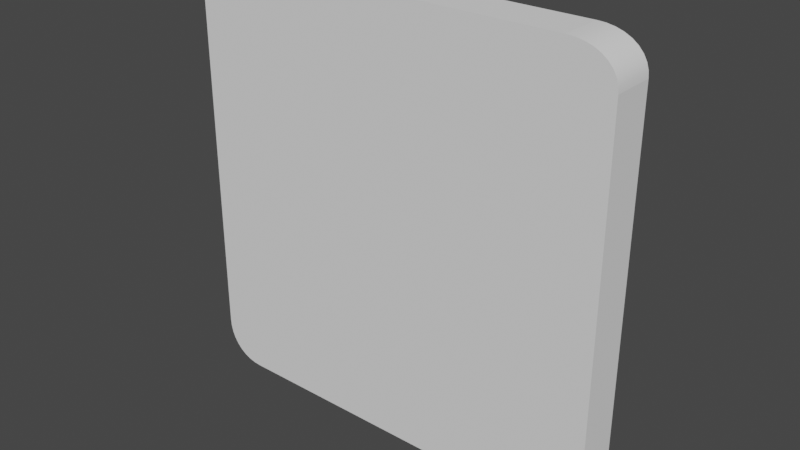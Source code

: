 # Source: frame.blend  (saved by Blender 3.5.10; exported with 4.5.12 LTS)
import bpy
from mathutils import Matrix  # noqa: F401  (used for matrix-valued properties, if any)

bpy.ops.wm.read_factory_settings(use_empty=True)
scene = bpy.context.scene
scene.name = 'Scene'

# ---- collections
col_collection = bpy.data.collections.new('Collection'); scene.collection.children.link(col_collection)

# ---- world
world_world = bpy.data.worlds.new('World'); scene.world = world_world
world_world.use_nodes = True; world_world.node_tree.nodes.clear()
_N = world_world.node_tree.nodes; _L = world_world.node_tree.links
n0 = _N.new('ShaderNodeOutputWorld'); n0.name = 'World Output'; n0.location = (300, 300)
n1 = _N.new('ShaderNodeBackground'); n1.name = 'Background'; n1.location = (10, 300)
n1.inputs[0].default_value = (0.05088, 0.05088, 0.05088, 1.0)
_L.new(n1.outputs[0], n0.inputs[0])
n0.is_active_output = True
world_world.color = (0.05088, 0.05088, 0.05088)
world_world.use_sun_shadow = False
world_world.sun_shadow_jitter_overblur = 0.0

# ---- meshes
me_cube_002 = bpy.data.meshes.new('Cube.002')
me_cube_002.from_pydata([(-1.0, -1.0, 0.8389), (-1.0, 1.0, 0.8389), (1.0, 1.0, 0.8389), (1.0, -1.0, 0.8389), (0.7846, 1.0, -1.0), (-0.8119, 1.0, -1.0), (-0.8119, 1.0, 1.0), (0.7846, 1.0, 1.0), (-0.8119, -1.0, -1.0), (0.7846, -1.0, -1.0), (0.7846, -1.0, 1.0), (-0.8119, -1.0, 1.0), (0.7846, -1.0, 0.8389), (-0.8119, -1.0, 0.8389), (-0.8119, 1.0, 0.8389), (0.7846, 1.0, 0.8389), (-0.8119, -1.0, 1.0), (-1.0, -1.0, 0.8389), (-0.8449, -1.0, 0.9981), (-0.8772, -1.0, 0.9916), (-0.9077, -1.0, 0.9804), (-0.9352, -1.0, 0.9646), (-0.9586, -1.0, 0.9445), (-0.9771, -1.0, 0.921), (-0.9902, -1.0, 0.8949), (-0.9977, -1.0, 0.8672), (-1.0, 1.0, 0.8389), (-0.8119, 1.0, 1.0), (-0.9977, 1.0, 0.8672), (-0.9902, 1.0, 0.8949), (-0.9771, 1.0, 0.921), (-0.9586, 1.0, 0.9445), (-0.9352, 1.0, 0.9646), (-0.9077, 1.0, 0.9804), (-0.8772, 1.0, 0.9916), (-0.8449, 1.0, 0.9981), (1.0, -1.0, 0.8389), (0.7846, -1.0, 1.0), (0.9974, -1.0, 0.8672), (0.9888, -1.0, 0.8949), (0.9738, -1.0, 0.921), (0.9526, -1.0, 0.9445), (0.9258, -1.0, 0.9646), (0.8943, -1.0, 0.9804), (0.8594, -1.0, 0.9916), (0.8225, -1.0, 0.9981), (0.7846, 1.0, 1.0), (1.0, 1.0, 0.8389), (0.8225, 1.0, 0.9981), (0.8594, 1.0, 0.9916), (0.8943, 1.0, 0.9804), (0.9258, 1.0, 0.9646), (0.9526, 1.0, 0.9445), (0.9738, 1.0, 0.921), (0.9888, 1.0, 0.8949), (0.9974, 1.0, 0.8672), (-1.0, 1.0, -0.8097), (1.0, 1.0, -0.8097), (1.0, -1.0, -0.8097), (-1.0, -1.0, -0.8097), (-0.8119, 1.0, -0.8097), (0.7846, 1.0, -0.8097), (0.7846, -1.0, -0.8097), (-0.8119, -1.0, -0.8097), (0.7846, -1.0, -1.0), (1.0, -1.0, -0.8097), (0.8225, -1.0, -0.9977), (0.8594, -1.0, -0.9901), (0.8943, -1.0, -0.9769), (0.9258, -1.0, -0.9581), (0.9526, -1.0, -0.9344), (0.9738, -1.0, -0.9066), (0.9888, -1.0, -0.8758), (0.9974, -1.0, -0.8432), (1.0, 1.0, -0.8097), (0.7846, 1.0, -1.0), (0.9974, 1.0, -0.8432), (0.9888, 1.0, -0.8758), (0.9738, 1.0, -0.9066), (0.9526, 1.0, -0.9344), (0.9258, 1.0, -0.9581), (0.8943, 1.0, -0.9769), (0.8594, 1.0, -0.9901), (0.8225, 1.0, -0.9977), (-1.0, -1.0, -0.8097), (-0.8119, -1.0, -1.0), (-0.9977, -1.0, -0.8432), (-0.9902, -1.0, -0.8758), (-0.9771, -1.0, -0.9066), (-0.9586, -1.0, -0.9344), (-0.9352, -1.0, -0.9581), (-0.9077, -1.0, -0.9769), (-0.8772, -1.0, -0.9901), (-0.8449, -1.0, -0.9977), (-0.8119, 1.0, -1.0), (-1.0, 1.0, -0.8097), (-0.8449, 1.0, -0.9977), (-0.8772, 1.0, -0.9901), (-0.9077, 1.0, -0.9769), (-0.9352, 1.0, -0.9581), (-0.9586, 1.0, -0.9344), (-0.9771, 1.0, -0.9066), (-0.9902, 1.0, -0.8758), (-0.9977, 1.0, -0.8432), (-0.8119, 1.0, 0.8389), (0.7846, 1.0, 0.8389), (-0.8119, 1.0, -0.8097), (0.7846, 1.0, -0.8097), (-0.8119, -0.7507, 0.8389), (0.7846, -0.7507, 0.8389), (-0.8119, -0.7507, -0.8097), (0.7846, -0.7507, -0.8097)], [], [(6, 27, 16, 11), (3, 36, 38, 39, 40, 41, 42, 43, 44, 45, 37, 10, 12), (0, 17, 26, 1), (4, 61, 57, 74, 76, 77, 78, 79, 80, 81, 82, 83, 75), (1, 26, 28, 29, 30, 31, 32, 33, 34, 35, 27, 6, 14), (63, 13, 0, 59), (57, 2, 3, 58), (61, 15, 2, 57), (59, 0, 1, 56), (56, 1, 14, 60), (61, 60, 106, 107), (58, 3, 12, 62), (62, 12, 13, 63), (2, 47, 36, 3), (7, 6, 11, 10), (8, 63, 59, 84, 86, 87, 88, 89, 90, 91, 92, 93, 85), (5, 4, 9, 8), (15, 7, 46, 48, 49, 50, 51, 52, 53, 54, 55, 47, 2), (12, 10, 11, 13), (14, 6, 7, 15), (16, 27, 35, 18), (18, 35, 34, 19), (19, 34, 33, 20), (20, 33, 32, 21), (21, 32, 31, 22), (22, 31, 30, 23), (23, 30, 29, 24), (24, 29, 28, 25), (25, 28, 26, 17), (13, 11, 16, 18, 19, 20, 21, 22, 23, 24, 25, 17, 0), (46, 37, 45, 48), (48, 45, 44, 49), (49, 44, 43, 50), (50, 43, 42, 51), (51, 42, 41, 52), (52, 41, 40, 53), (53, 40, 39, 54), (54, 39, 38, 55), (55, 38, 36, 47), (46, 7, 10, 37), (9, 62, 63, 8), (4, 75, 64, 9), (5, 60, 61, 4), (94, 5, 8, 85), (64, 66, 67, 68, 69, 70, 71, 72, 73, 65, 58, 62, 9), (94, 96, 97, 98, 99, 100, 101, 102, 103, 95, 56, 60, 5), (64, 75, 83, 66), (66, 83, 82, 67), (67, 82, 81, 68), (68, 81, 80, 69), (69, 80, 79, 70), (70, 79, 78, 71), (71, 78, 77, 72), (72, 77, 76, 73), (73, 76, 74, 65), (74, 57, 58, 65), (94, 85, 93, 96), (96, 93, 92, 97), (97, 92, 91, 98), (98, 91, 90, 99), (99, 90, 89, 100), (100, 89, 88, 101), (101, 88, 87, 102), (102, 87, 86, 103), (103, 86, 84, 95), (84, 59, 56, 95), (105, 107, 111, 109), (60, 14, 104, 106), (15, 61, 107, 105), (14, 15, 105, 104), (110, 108, 109, 111), (104, 105, 109, 108), (107, 106, 110, 111), (106, 104, 108, 110)])
_uv = me_cube_002.uv_layers.new(name='UVMap')
_uv.uv.foreach_set('vector', [0.8515, 0.5, 0.8515, 0.5, 0.8515, 0.75, 0.8515, 0.75, 0.6049, 0.75, 0.6049, 0.75, 0.6084, 0.7503, 0.6119, 0.7514, 0.6151, 0.7533, 0.6181, 0.7559, 0.6206, 0.7593, 0.6226, 0.7632, 0.624, 0.7676, 0.6248, 0.7722, 0.625, 0.7769, 0.625, 0.7769, 0.6049, 0.7769, 0.6049, 0.0, 0.6049, 0.0, 0.6049, 0.25, 0.6049, 0.25, 0.375, 0.4731, 0.3988, 0.4731, 0.3988, 0.5, 0.3988, 0.5, 0.3946, 0.4997, 0.3905, 0.4986, 0.3867, 0.4967, 0.3832, 0.4941, 0.3802, 0.4907, 0.3779, 0.4868, 0.3762, 0.4824, 0.3753, 0.4778, 0.375, 0.4731, 0.6049, 0.25, 0.6049, 0.25, 0.6084, 0.2503, 0.6119, 0.2512, 0.6151, 0.2529, 0.6181, 0.2552, 0.6206, 0.2581, 0.6226, 0.2615, 0.624, 0.2653, 0.6248, 0.2694, 0.625, 0.2735, 0.625, 0.2735, 0.6049, 0.2735, 0.3988, 0.9765, 0.6049, 0.9765, 0.6049, 1.0, 0.3988, 1.0, 0.3988, 0.5, 0.6049, 0.5, 0.6049, 0.75, 0.3988, 0.75, 0.3988, 0.4731, 0.6049, 0.4731, 0.6049, 0.5, 0.3988, 0.5, 0.3988, 0.0, 0.6049, 0.0, 0.6049, 0.25, 0.3988, 0.25, 0.3988, 0.25, 0.6049, 0.25, 0.6049, 0.2735, 0.3988, 0.2735, 0.3988, 0.4731, 0.3988, 0.2735, 0.3988, 0.2735, 0.3988, 0.4731, 0.3988, 0.75, 0.6049, 0.75, 0.6049, 0.7769, 0.3988, 0.7769, 0.3988, 0.7769, 0.6049, 0.7769, 0.6049, 0.9765, 0.3988, 0.9765, 0.6049, 0.5, 0.6049, 0.5, 0.6049, 0.75, 0.6049, 0.75, 0.6519, 0.5, 0.8515, 0.5, 0.8515, 0.75, 0.6519, 0.75, 0.375, 0.9765, 0.3988, 0.9765, 0.3988, 1.0, 0.3988, 1.0, 0.3946, 0.9997, 0.3905, 0.9988, 0.3867, 0.9971, 0.3832, 0.9948, 0.3802, 0.9919, 0.3779, 0.9885, 0.3762, 0.9847, 0.3753, 0.9806, 0.375, 0.9765, 0.1485, 0.5, 0.3481, 0.5, 0.3481, 0.75, 0.1485, 0.75, 0.6049, 0.4731, 0.625, 0.4731, 0.625, 0.4731, 0.6248, 0.4778, 0.624, 0.4824, 0.6226, 0.4868, 0.6206, 0.4907, 0.6181, 0.4941, 0.6151, 0.4967, 0.6119, 0.4986, 0.6084, 0.4997, 0.6049, 0.5, 0.6049, 0.5, 0.6049, 0.7769, 0.625, 0.7769, 0.625, 0.9765, 0.6049, 0.9765, 0.6049, 0.2735, 0.625, 0.2735, 0.625, 0.4731, 0.6049, 0.4731, 0.8515, 0.75, 0.8515, 0.5, 0.8556, 0.5, 0.8556, 0.75, 0.8556, 0.75, 0.8556, 0.5, 0.8597, 0.5, 0.8597, 0.75, 0.8597, 0.75, 0.8597, 0.5, 0.8635, 0.5, 0.8635, 0.75, 0.8635, 0.75, 0.8635, 0.5, 0.875, 0.5, 0.875, 0.75, 0.625, 0.0, 0.625, 0.25, 0.6181, 0.25, 0.6181, 0.0, 0.6181, 0.0, 0.6181, 0.25, 0.6151, 0.25, 0.6151, 0.0, 0.6151, 0.0, 0.6151, 0.25, 0.6119, 0.25, 0.6119, 0.0, 0.6119, 0.0, 0.6119, 0.25, 0.6084, 0.25, 0.6084, 0.0, 0.6084, 0.0, 0.6084, 0.25, 0.6049, 0.25, 0.6049, 0.0, 0.6049, 0.9765, 0.625, 0.9765, 0.625, 0.9765, 0.6248, 0.9806, 0.624, 0.9847, 0.6226, 0.9885, 0.6206, 0.9919, 0.6181, 0.9948, 0.6151, 0.9971, 0.6119, 0.9988, 0.6084, 0.9997, 0.6049, 1.0, 0.6049, 1.0, 0.6519, 0.5, 0.6519, 0.75, 0.6472, 0.75, 0.6472, 0.5, 0.6472, 0.5, 0.6472, 0.75, 0.6426, 0.75, 0.6426, 0.5, 0.6426, 0.5, 0.6426, 0.75, 0.6382, 0.75, 0.6382, 0.5, 0.6382, 0.5, 0.6382, 0.75, 0.6343, 0.75, 0.6343, 0.5, 0.6343, 0.5, 0.6343, 0.75, 0.6181, 0.75, 0.6181, 0.5, 0.6181, 0.5, 0.6181, 0.75, 0.6151, 0.75, 0.6151, 0.5, 0.6151, 0.5, 0.6151, 0.75, 0.6119, 0.75, 0.6119, 0.5, 0.6119, 0.5, 0.6119, 0.75, 0.6084, 0.75, 0.6084, 0.5, 0.6084, 0.5, 0.6084, 0.75, 0.6049, 0.75, 0.6049, 0.5, 0.6519, 0.5, 0.6519, 0.5, 0.6519, 0.75, 0.6519, 0.75, 0.375, 0.7769, 0.3988, 0.7769, 0.3988, 0.9765, 0.375, 0.9765, 0.3481, 0.5, 0.3481, 0.5, 0.3481, 0.75, 0.3481, 0.75, 0.375, 0.2735, 0.3988, 0.2735, 0.3988, 0.4731, 0.375, 0.4731, 0.1485, 0.5, 0.1485, 0.5, 0.1485, 0.75, 0.1485, 0.75, 0.375, 0.7769, 0.3753, 0.7722, 0.3762, 0.7676, 0.3779, 0.7632, 0.3802, 0.7593, 0.3832, 0.7559, 0.3867, 0.7533, 0.3905, 0.7514, 0.3946, 0.7503, 0.3988, 0.75, 0.3988, 0.75, 0.3988, 0.7769, 0.375, 0.7769, 0.375, 0.2735, 0.3753, 0.2694, 0.3762, 0.2653, 0.3779, 0.2615, 0.3802, 0.2581, 0.3832, 0.2552, 0.3867, 0.2529, 0.3905, 0.2512, 0.3946, 0.2503, 0.3988, 0.25, 0.3988, 0.25, 0.3988, 0.2735, 0.375, 0.2735, 0.3481, 0.75, 0.3481, 0.5, 0.3528, 0.5, 0.3528, 0.75, 0.3528, 0.75, 0.3528, 0.5, 0.3574, 0.5, 0.3574, 0.75, 0.3574, 0.75, 0.3574, 0.5, 0.3618, 0.5, 0.3618, 0.75, 0.3618, 0.75, 0.3618, 0.5, 0.3657, 0.5, 0.3657, 0.75, 0.3657, 0.75, 0.3657, 0.5, 0.3832, 0.5, 0.3832, 0.75, 0.3832, 0.75, 0.3832, 0.5, 0.3867, 0.5, 0.3867, 0.75, 0.3867, 0.75, 0.3867, 0.5, 0.3905, 0.5, 0.3905, 0.75, 0.3905, 0.75, 0.3905, 0.5, 0.3946, 0.5, 0.3946, 0.75, 0.3946, 0.75, 0.3946, 0.5, 0.3988, 0.5, 0.3988, 0.75, 0.3988, 0.5, 0.3988, 0.5, 0.3988, 0.75, 0.3988, 0.75, 0.1485, 0.5, 0.1485, 0.75, 0.1444, 0.75, 0.1444, 0.5, 0.1444, 0.5, 0.1444, 0.75, 0.1403, 0.75, 0.1403, 0.5, 0.1403, 0.5, 0.1403, 0.75, 0.1365, 0.75, 0.1365, 0.5, 0.1365, 0.5, 0.1365, 0.75, 0.1331, 0.75, 0.1331, 0.5, 0.1331, 0.5, 0.1331, 0.75, 0.125, 0.75, 0.125, 0.5, 0.375, 0.25, 0.375, 0.0, 0.3867, 0.0, 0.3867, 0.25, 0.3867, 0.25, 0.3867, 0.0, 0.3905, 0.0, 0.3905, 0.25, 0.3905, 0.25, 0.3905, 0.0, 0.3946, 0.0, 0.3946, 0.25, 0.3946, 0.25, 0.3946, 0.0, 0.3988, 0.0, 0.3988, 0.25, 0.3988, 0.0, 0.3988, 0.0, 0.3988, 0.25, 0.3988, 0.25, 0.6049, 0.4731, 0.3988, 0.4731, 0.3988, 0.4731, 0.6049, 0.4731, 0.3988, 0.2735, 0.6049, 0.2735, 0.6049, 0.2735, 0.3988, 0.2735, 0.6049, 0.4731, 0.3988, 0.4731, 0.3988, 0.4731, 0.6049, 0.4731, 0.6049, 0.2735, 0.6049, 0.4731, 0.6049, 0.4731, 0.6049, 0.2735, 0.3988, 0.2735, 0.6049, 0.2735, 0.6049, 0.4731, 0.3988, 0.4731, 0.6049, 0.2735, 0.6049, 0.4731, 0.6049, 0.4731, 0.6049, 0.2735, 0.3988, 0.4731, 0.3988, 0.2735, 0.3988, 0.2735, 0.3988, 0.4731, 0.3988, 0.2735, 0.6049, 0.2735, 0.6049, 0.2735, 0.3988, 0.2735])
me_cube_002.update()
me_cube_002.normals_split_custom_set([tuple(v) for v in zip(*[iter([0.0, 0.0, 1.0, 0.0, 0.0, 1.0, 0.0, 0.0, 1.0, 0.0, 0.0, 1.0, 0.0, -1.0, 0.0, 0.0, -1.0, 0.0, 0.0, -1.0, 0.0, 0.0, -1.0, 0.0, 0.0, -1.0, 0.0, 0.0, -1.0, 0.0, 0.0, -1.0, 0.0, 0.0, -1.0, 0.0, 0.0, -1.0, 0.0, 0.0, -1.0, 0.0, 0.0, -1.0, 0.0, 0.0, -1.0, 0.0, 0.0, -1.0, 0.0, 0.0, 0.0, 1.0, 0.0, 0.0, 1.0, 0.0, 0.0, 1.0, 0.0, 0.0, 1.0, 0.0, 1.0, 0.0, 0.0, 1.0, 0.0, 0.0, 1.0, 0.0, 0.0, 1.0, 0.0, 0.0, 1.0, 0.0, 0.0, 1.0, 0.0, 0.0, 1.0, 0.0, 0.0, 1.0, 0.0, 0.0, 1.0, 0.0, 0.0, 1.0, 0.0, 0.0, 1.0, 0.0, 0.0, 1.0, 0.0, 0.0, 1.0, 0.0, 0.0, 1.0, 0.0, 0.0, 1.0, 0.0, 0.0, 1.0, 0.0, 0.0, 1.0, 0.0, 0.0, 1.0, 0.0, 0.0, 1.0, 0.0, 0.0, 1.0, 0.0, 0.0, 1.0, 0.0, 0.0, 1.0, 0.0, 0.0, 1.0, 0.0, 0.0, 1.0, 0.0, 0.0, 1.0, 0.0, 0.0, 1.0, 0.0, 0.0, -1.0, 0.0, 0.0, -1.0, 0.0, 0.0, -1.0, 0.0, 0.0, -1.0, 0.0, 1.0, 0.0, 0.0, 1.0, 0.0, 0.0, 1.0, 0.0, 0.0, 1.0, 0.0, 0.0, 0.0, 1.0, 0.0, 0.0, 1.0, 0.0, 0.0, 1.0, 0.0, 0.0, 1.0, 0.0, -1.0, 0.0, 0.0, -1.0, 0.0, 0.0, -1.0, 0.0, 0.0, -1.0, 0.0, 0.0, 0.0, 1.0, 0.0, 0.0, 1.0, 0.0, 0.0, 1.0, 0.0, 0.0, 1.0, 0.0, 0.0, 0.0, 1.0, 0.0, 0.0, 1.0, 0.0, 0.0, 1.0, 0.0, 0.0, 1.0, 0.0, -1.0, 0.0, 0.0, -1.0, 0.0, 0.0, -1.0, 0.0, 0.0, -1.0, 0.0, 0.0, -1.0, 0.0, 0.0, -1.0, 0.0, 0.0, -1.0, 0.0, 0.0, -1.0, 0.0, 0.0, 0.0, 1.0, 0.0, 0.0, 1.0, 0.0, 0.0, 1.0, 0.0, 0.0, 1.0, 0.0, 0.0, 1.0, 0.0, 0.0, 1.0, 0.0, 0.0, 1.0, 0.0, 0.0, 1.0, 0.0, -1.0, 0.0, 0.0, -1.0, 0.0, 0.0, -1.0, 0.0, 0.0, -1.0, 0.0, 0.0, -1.0, 0.0, 0.0, -1.0, 0.0, 0.0, -1.0, 0.0, 0.0, -1.0, 0.0, 0.0, -1.0, 0.0, 0.0, -1.0, 0.0, 0.0, -1.0, 0.0, 0.0, -1.0, 0.0, 0.0, -1.0, 0.0, 0.0, 0.0, -1.0, 0.0, 0.0, -1.0, 0.0, 0.0, -1.0, 0.0, 0.0, -1.0, 0.0, 1.0, 0.0, 0.0, 1.0, 0.0, 0.0, 1.0, 0.0, 0.0, 1.0, 0.0, 0.0, 1.0, 0.0, 0.0, 1.0, 0.0, 0.0, 1.0, 0.0, 0.0, 1.0, 0.0, 0.0, 1.0, 0.0, 0.0, 1.0, 0.0, 0.0, 1.0, 0.0, 0.0, 1.0, 0.0, 0.0, 1.0, 0.0, 0.0, -1.0, 0.0, 0.0, -1.0, 0.0, 0.0, -1.0, 0.0, 0.0, -1.0, 0.0, 0.0, 1.0, 0.0, 0.0, 1.0, 0.0, 0.0, 1.0, 0.0, 0.0, 1.0, 0.0, -0.05835, 0.0, 0.9983, -0.05835, 0.0, 0.9983, -0.1271, -3.313e-06, 0.9919, -0.1271, 3.297e-06, 0.9919, -0.1271, 3.313e-06, 0.9919, -0.1271, -3.297e-06, 0.9919, -0.2711, -3.74e-06, 0.9626, -0.2711, 3.722e-06, 0.9626, -0.2711, 3.74e-06, 0.9625, -0.2711, -3.722e-06, 0.9625, -0.4242, -4.098e-06, 0.9056, -0.4242, 4.078e-06, 0.9056, -0.4241, 4.098e-06, 0.9056, -0.4241, -4.078e-06, 0.9056, -0.5776, -4.425e-06, 0.8163, -0.5776, 4.404e-06, 0.8163, -0.5776, 4.425e-06, 0.8163, -0.5776, -4.404e-06, 0.8163, -0.7215, -4.691e-06, 0.6924, -0.7215, 6.09e-05, 0.6924, -0.7215, 4.691e-06, 0.6924, -0.7215, -4.669e-06, 0.6924, -0.8441, -4.835e-06, 0.5363, -0.8441, 4.812e-06, 0.5363, -0.844, 4.835e-06, 0.5363, -0.844, -4.812e-06, 0.5363, -0.9341, -4.789e-06, 0.3571, -0.9341, 4.767e-06, 0.3571, -0.9341, 4.789e-06, 0.3571, -0.9341, -4.767e-06, 0.3571, -0.9852, -4.448e-06, 0.1715, -0.9852, 3.11e-05, 0.1715, -0.9852, 4.448e-06, 0.1715, -0.9852, -3.11e-05, 0.1715, -0.9968, 0.0, 0.07947, -0.9968, 0.0, 0.07947, 0.0, -1.0, 0.0, 0.0, -1.0, 0.0, 0.0, -1.0, 0.0, 0.0, -1.0, 0.0, 0.0, -1.0, 0.0, 0.0, -1.0, 0.0, 0.0, -1.0, 0.0, 0.0, -1.0, 0.0, 0.0, -1.0, 0.0, 0.0, -1.0, 0.0, 0.0, -1.0, 0.0, 0.0, -1.0, 0.0, 0.0, -1.0, 0.0, 0.05098, 0.0, 0.9987, 0.05098, 0.0, 0.9987, 0.1114, 2.907e-06, 0.9938, 0.1114, -2.893e-06, 0.9938, 0.1113, -2.907e-06, 0.9938, 0.1113, 2.893e-06, 0.9938, 0.2392, 3.327e-06, 0.971, 0.2392, -4.319e-05, 0.971, 0.2392, -3.327e-06, 0.971, 0.2392, 3.311e-06, 0.971, 0.3792, 3.74e-06, 0.9253, 0.3792, -3.722e-06, 0.9253, 0.3792, -3.74e-06, 0.9253, 0.3792, 7.095e-05, 0.9253, 0.5265, 4.198e-06, 0.8502, 0.5265, -5.45e-05, 0.8502, 0.5265, -4.198e-06, 0.8501, 0.5265, 4.179e-06, 0.8501, 0.674, 4.675e-06, 0.7387, 0.674, -4.653e-06, 0.7387, 0.6741, -4.675e-06, 0.7387, 0.6741, 4.653e-06, 0.7387, 0.8095, 5.08e-06, 0.5871, 0.8095, -3.551e-05, 0.5871, 0.8095, -5.08e-06, 0.5872, 0.8095, 5.056e-06, 0.5872, 0.9165, 5.27e-06, 0.4, 0.9165, -5.245e-06, 0.4, 0.9165, -5.27e-06, 0.4, 0.9165, 5.245e-06, 0.4, 0.9808, 5.041e-06, 0.195, 0.9808, -5.017e-06, 0.195, 0.9808, -5.041e-06, 0.195, 0.9808, 5.017e-06, 0.195, 0.9959, 0.0, 0.0909, 0.9959, 0.0, 0.0909, 0.0, 0.0, 1.0, 0.0, 0.0, 1.0, 0.0, 0.0, 1.0, 0.0, 0.0, 1.0, 0.0, -1.0, 0.0, 0.0, -1.0, 0.0, 0.0, -1.0, 0.0, 0.0, -1.0, 0.0, 0.0, 0.0, 1.0, 0.0, 0.0, 1.0, 0.0, 0.0, 1.0, 0.0, 0.0, 1.0, 0.0, 1.0, 0.0, 0.0, 1.0, 0.0, 0.0, 1.0, 0.0, 0.0, 1.0, 0.0, 0.0, 0.0, 1.0, 0.0, 0.0, 1.0, 0.0, 0.0, 1.0, 0.0, 0.0, 1.0, 0.0, -1.0, 0.0, 0.0, -1.0, 0.0, 0.0, -1.0, 0.0, 0.0, -1.0, 0.0, 0.0, -1.0, 0.0, 0.0, -1.0, 0.0, 0.0, -1.0, 0.0, 0.0, -1.0, 0.0, 0.0, -1.0, 0.0, 0.0, -1.0, 0.0, 0.0, -1.0, 0.0, 0.0, -1.0, 0.0, 0.0, -1.0, 0.0, 0.0, 1.0, 0.0, 0.0, 1.0, 0.0, 0.0, 1.0, 0.0, 0.0, 1.0, 0.0, 0.0, 1.0, 0.0, 0.0, 1.0, 0.0, 0.0, 1.0, 0.0, 0.0, 1.0, 0.0, 0.0, 1.0, 0.0, 0.0, 1.0, 0.0, 0.0, 1.0, 0.0, 0.0, 1.0, 0.0, 0.0, 1.0, 0.0, 0.06019, 0.0, -0.9982, 0.06019, 0.0, -0.9982, 0.131, -3.414e-06, -0.9914, 0.131, 2.387e-05, -0.9914, 0.131, 3.414e-06, -0.9914, 0.131, -2.387e-05, -0.9914, 0.2789, -3.841e-06, -0.9603, 0.2789, 3.823e-06, -0.9603, 0.2789, 3.841e-06, -0.9603, 0.2789, -2.685e-05, -0.9603, 0.4349, -4.178e-06, -0.9005, 0.4349, 4.158e-06, -0.9005, 0.4349, 4.178e-06, -0.9005, 0.4349, -4.158e-06, -0.9005, 0.5894, -4.469e-06, -0.8079, 0.5894, 4.463e-05, -0.8079, 0.5894, 4.469e-06, -0.8079, 0.5894, -4.448e-06, -0.8079, 0.732, -4.682e-06, -0.6813, 0.732, 4.66e-06, -0.6813, 0.732, 4.682e-06, -0.6813, 0.732, -4.66e-06, -0.6813, 0.8513, -4.769e-06, -0.5247, 0.8513, 4.746e-06, -0.5247, 0.8513, 4.769e-06, -0.5246, 0.8513, -4.746e-06, -0.5246, 0.9376, -4.682e-06, -0.3476, 0.9376, 4.66e-06, -0.3476, 0.9376, 4.682e-06, -0.3477, 0.9376, -4.66e-06, -0.3477, 0.986, -4.32e-06, -0.1665, 0.986, 4.3e-06, -0.1665, 0.986, 4.32e-06, -0.1665, 0.986, -4.3e-06, -0.1665, 0.997, 0.0, -0.07705, 0.997, 0.0, -0.07705, 0.0, 0.0, 1.0, 0.0, 0.0, 1.0, 0.0, 0.0, 1.0, 0.0, 0.0, 1.0, -0.06887, 0.0, -0.9976, -0.06887, 0.0, -0.9976, -0.1494, 3.884e-06, -0.9888, -0.1494, -3.866e-06, -0.9888, -0.1494, -3.884e-06, -0.9888, -0.1494, 3.866e-06, -0.9888, -0.315, 4.29e-06, -0.9491, -0.315, -4.27e-06, -0.9491, -0.315, -4.29e-06, -0.9491, -0.315, 4.27e-06, -0.9491, -0.4831, 4.515e-06, -0.8756, -0.4831, -4.493e-06, -0.8756, -0.4831, -4.515e-06, -0.8756, -0.4831, 4.493e-06, -0.8756, -0.6402, 4.618e-06, -0.7682, -0.6402, -4.596e-06, -0.7682, -0.6402, -4.618e-06, -0.7682, -0.6402, 4.596e-06, -0.7682, -0.7752, 4.597e-06, -0.6318, -0.7752, -4.575e-06, -0.6318, -0.7752, -4.597e-06, -0.6317, -0.7752, 4.575e-06, -0.6317, -0.8801, 4.46e-06, -0.4749, -0.8801, -4.439e-06, -0.4749, -0.8801, -4.46e-06, -0.4749, -0.8801, 4.439e-06, -0.4749, -0.9511, 4.212e-06, -0.3087, -0.9511, -4.192e-06, -0.3087, -0.9512, -4.212e-06, -0.3087, -0.9512, 4.192e-06, -0.3087, -0.9893, 3.802e-06, -0.1462, -0.9893, -3.784e-06, -0.1462, -0.9893, -3.802e-06, -0.1462, -0.9893, 3.784e-06, -0.1462, -0.9977, 0.0, -0.06734, -0.9977, 0.0, -0.06734, 0.0, 0.0, 1.0, 0.0, 0.0, 1.0, 0.0, 0.0, 1.0, 0.0, 0.0, 1.0, -1.0, 0.0, 0.0, -1.0, 0.0, 0.0, -1.0, 0.0, 0.0, -1.0, 0.0, 0.0, 0.0, 0.0, 0.0, 0.0, 0.0, 0.0, 0.0, 0.0, 0.0, 0.0, 0.0, 0.0, 0.0, 0.0, 0.0, 0.0, 0.0, 0.0, 0.0, 0.0, 0.0, 0.0, 0.0, 0.0, 0.0, 0.0, 1.0, 0.0, 0.0, 1.0, 0.0, 0.0, 1.0, 0.0, 0.0, 1.0, 0.0, 1.0, 0.0, 0.0, 1.0, 0.0, 0.0, 1.0, 0.0, 0.0, 1.0, 0.0, 0.0, 0.0, -1.0, 0.0, 0.0, -1.0, 0.0, 0.0, -1.0, 0.0, 0.0, -1.0, 0.0, 0.0, 1.0, 0.0, 0.0, 1.0, 0.0, 0.0, 1.0, 0.0, 0.0, 1.0, 1.0, 0.0, 0.0, 1.0, 0.0, 0.0, 1.0, 0.0, 0.0, 1.0, 0.0, 0.0])] * 3)])

# ---- objects
ob_frame = bpy.data.objects.new('Frame', me_cube_002)
ob_bl = bpy.data.objects.new('BL', None)
ob_br = bpy.data.objects.new('BR', None)
ob_tr = bpy.data.objects.new('TR', None)
ob_tl = bpy.data.objects.new('TL', None)

# ---- transforms, parenting, visibility, modifiers, constraints
ob_frame.location = (0.0, 0.0, 10.0)
ob_frame.scale = (10.0, 1.0, 10.0)
ob_bl.location = (7.846, -0.7507, 1.903)
ob_br.location = (-8.119, -0.7507, 1.903)
ob_tr.location = (-8.119, -0.7507, 18.39)
ob_tl.location = (7.846, -0.7507, 18.39)

# ---- collection membership
col_collection.objects.link(ob_frame)
col_collection.objects.link(ob_bl)
col_collection.objects.link(ob_br)
col_collection.objects.link(ob_tr)
col_collection.objects.link(ob_tl)

# ---- scene / render settings (as saved in the file)
scene.frame_start = 1; scene.frame_end = 250; scene.frame_set(1)
scene.render.engine = 'BLENDER_EEVEE_NEXT'
scene.cycles.sampling_pattern = 'TABULATED_SOBOL'
scene.view_settings.view_transform = 'Filmic'
bpy.context.view_layer.update()

# ---- added for rendering (the .blend has no active camera and no usable light): camera, sun
cam_auto = bpy.data.cameras.new('AutoCamera')
cam_auto.lens = 50.0
cam_auto.sensor_width = 36.0
cam_auto.clip_end = 1000.0
ob_auto_camera = bpy.data.objects.new('AutoCamera', cam_auto)
scene.collection.objects.link(ob_auto_camera)
ob_auto_camera.location = (26.2346, -31.4816, 30.9877)
ob_auto_camera.rotation_euler = (1.09748, -7.21219e-08, 0.694738)
scene.camera = ob_auto_camera
light_auto_sun = bpy.data.lights.new('AutoSun', 'SUN')
light_auto_sun.energy = 3.0
light_auto_sun.angle = 0.0523599
ob_auto_sun = bpy.data.objects.new('AutoSun', light_auto_sun)
scene.collection.objects.link(ob_auto_sun)
ob_auto_sun.rotation_euler = (0.872665, 0.174533, 0.523599)
bpy.context.view_layer.update()
